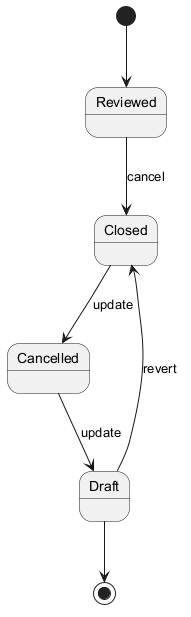

The diagram above was rendered by PlantUML. Its source (embedded in the PNG):
@startuml
skinparam backgroundColor #FFFFFF
skinparam classBackgroundColor #F3E5F5
skinparam classBorderColor #6A1B9A
[*] --> Reviewed
Reviewed --> Closed : cancel
Closed --> Cancelled : update
Cancelled --> Draft : update
Draft --> Closed : revert
Draft --> [*]
@enduml